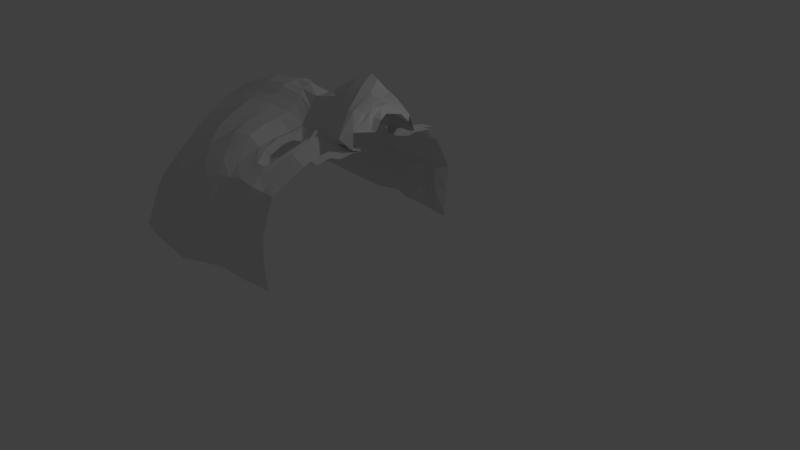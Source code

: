 # Source: PointToPoint.blend  (saved by Blender 2.78.0; exported with 4.5.12 LTS)
import bpy
from mathutils import Matrix  # noqa: F401  (used for matrix-valued properties, if any)

bpy.ops.wm.read_factory_settings(use_empty=True)
scene = bpy.context.scene
scene.name = 'Scene'

# ---- collections
col_collection_1 = bpy.data.collections.new('Collection 1'); scene.collection.children.link(col_collection_1)

# ---- world
world_world = bpy.data.worlds.new('World'); scene.world = world_world
world_world.color = (0.05088, 0.05088, 0.05088)
world_world.use_sun_shadow = False
world_world.sun_shadow_jitter_overblur = 0.0
world_world.cycles.sampling_method = 'MANUAL'

# ---- cameras
cam_camera = bpy.data.cameras.new('Camera')
cam_camera.clip_end = 100.0
cam_camera.lens = 35.0
cam_camera.sensor_width = 32.0
cam_camera.sensor_height = 18.0
cam_camera.ortho_scale = 7.314
cam_camera.dof.focus_distance = 0.0
cam_camera.dof.aperture_fstop = 128.0

# ---- lights
light_lamp = bpy.data.lights.new('Lamp', 'POINT')
light_lamp.transmission_factor = 0.0
light_lamp.cutoff_distance = 30.0
light_lamp.energy = 100.0
light_lamp.shadow_buffer_clip_start = 1.001
light_lamp.shadow_soft_size = 0.1
light_lamp.shadow_maximum_resolution = 0.006
light_lamp.use_absolute_resolution = True

# ---- meshes
me_plane = bpy.data.meshes.new('Plane')
me_plane.from_pydata([(-0.5854, 0.5496, -0.3374), (-0.7575, 0.5429, -0.3508), (-3.449, 0.008206, -3.059), (-0.6071, 0.3843, -0.2754), (-0.5187, 0.4788, -0.2598), (-0.4794, 0.5946, -0.2768), (-0.5181, 0.902, -0.3956), (-0.6147, 1.092, -0.5082), (-0.7949, 0.3805, -0.2737), (-0.7639, 1.083, -0.5082), (-0.8643, 0.4815, -0.2969), (-0.8961, 0.6734, -0.326), (-0.8522, 0.8902, -0.3998), (-0.6353, 0.4929, -0.3636), (-0.7173, 0.4923, -0.3659), (-0.5717, 0.6037, -0.3636), (-0.5944, 0.8753, -0.451), (-0.6388, 0.9455, -0.548), (-0.7021, 0.9583, -0.548), (-0.7496, 0.8873, -0.451), (-0.7811, 0.6739, -0.3773), (-0.9694, 0.4401, -0.3222), (-0.862, 0.2771, -0.236), (-0.8665, 1.16, -0.5747), (-0.9726, 0.9077, -0.3998), (-1.007, 0.6698, -0.3707), (-0.4518, 0.4295, -0.1679), (-0.5602, 0.3366, -0.2064), (-0.4275, 0.5869, -0.2824), (-0.4491, 0.8825, -0.3974), (-0.5519, 1.199, -0.5792), (-0.5341, 0.5997, -0.3309), (-0.6234, 1.012, -0.5293), (-0.7265, 0.4233, -0.3345), (-0.7972, 0.8877, -0.4306), (-0.8375, 0.6738, -0.3568), (-0.802, 0.512, -0.3302), (-0.7283, 1.008, -0.5293), (-0.5594, 0.9047, -0.4305), (-0.5382, 0.5173, -0.3019), (-0.6275, 0.4229, -0.3263), (-1.149, 0.4701, -0.1857), (-1.114, 0.3359, -0.1182), (-1.068, 1.158, -0.5702), (-1.173, 0.9002, -0.3096), (-1.202, 0.663, -0.237), (-0.8665, 1.16, -0.5747), (-0.5519, 1.199, -0.5792), (-1.068, 1.158, -0.5702), (-0.8394, 1.303, -0.662), (-0.5283, 1.346, -0.662), (-1.036, 1.323, -0.7064), (-1.419, 0.5189, -0.1494), (-1.433, 0.3871, -0.07251), (-1.295, 1.227, -0.5623), (-1.413, 0.949, -0.3135), (-1.447, 0.7214, -0.2397), (-1.292, 1.359, -0.7299), (-0.345, 0.4125, -0.1963), (-0.3289, 0.3593, -0.171), (-0.357, 0.5923, -0.2207), (-0.3666, 0.8561, -0.3292), (-0.3506, 1.18, -0.5792), (-0.07832, 0.4074, -0.241), (-0.1189, 0.4158, -0.1628), (-0.05963, 0.6164, -0.3181), (-0.07199, 0.9079, -0.3986), (-0.1224, 1.212, -0.5902), (-0.3392, 1.322, -0.6767), (-0.133, 1.341, -0.6599), (-0.3817, 0.1532, 0.2121), (-0.1555, 0.1519, 0.3372), (-0.4095, 0.0, 0.3201), (-0.1596, 0.0, 0.4641), (-0.8216, 0.1063, 0.1014), (-0.6236, 0.1219, 0.1493), (-1.089, 0.1106, 0.1327), (-1.352, 0.1446, 0.1546), (-0.8198, 0.0, 0.1022), (-0.6216, 0.0, 0.1865), (-1.089, 0.0, 0.1931), (-1.339, 0.0, 0.1816), (-0.3563, 0.3128, -0.07373), (-0.0886, 0.3903, -0.08597), (-1.41, 0.2822, 0.03547), (-1.089, 0.2469, -0.02913), (-0.8373, 0.22, -0.158), (-0.6133, 0.2538, -0.1424), (-0.3658, 0.2549, 0.04971), (-1.374, 0.2105, 0.1271), (-0.171, 0.2722, 0.1501), (-1.061, 0.1684, 0.07465), (-0.8096, 0.1801, -0.08082), (-0.6327, 0.1933, -0.0451), (-0.8182, 1.477, -1.074), (-0.5258, 1.514, -1.074), (-1.015, 1.475, -1.069), (-1.246, 1.514, -1.078), (-0.3215, 1.486, -1.075), (-0.08799, 1.531, -1.086), (-0.8226, 1.488, -1.449), (-0.5097, 1.533, -1.449), (-0.9991, 1.503, -1.449), (-1.27, 1.555, -1.466), (-0.3233, 1.503, -1.449), (-0.1195, 1.528, -1.451), (-0.8108, 1.561, -1.837), (-0.4979, 1.547, -1.837), (-0.9864, 1.564, -1.837), (-1.218, 1.651, -1.837), (-0.3115, 1.512, -1.837), (-0.1071, 1.501, -1.839), (-1.821, 0.6869, -0.216), (-1.775, 0.4731, -0.09087), (-1.591, 1.32, -0.6802), (-1.744, 1.124, -0.5215), (-1.834, 0.9149, -0.3601), (-1.431, 1.407, -0.8024), (-1.795, 0.1499, 0.08225), (-1.776, 0.0, 0.1513), (-1.783, 0.3249, -0.03639), (-1.772, 0.2445, 0.01625), (-2.476, 0.8476, -0.5455), (-2.491, 0.6421, -0.4167), (-2.049, 1.449, -0.978), (-2.295, 1.287, -0.8644), (-2.437, 1.079, -0.708), (-1.715, 1.535, -1.067), (-2.572, 0.1851, -0.2328), (-2.571, 0.0, -0.1692), (-2.561, 0.5049, -0.3561), (-2.567, 0.3639, -0.2952), (-2.88, 1.07, -1.157), (-2.983, 0.8651, -1.067), (-2.265, 1.59, -1.429), (-2.591, 1.495, -1.307), (-2.774, 1.283, -1.199), (-1.754, 1.645, -1.541), (-3.176, 0.2776, -0.9385), (-3.292, 0.0, -0.8233), (-3.068, 0.6765, -1.016), (-3.14, 0.5083, -0.9767), (-3.175, 1.199, -1.782), (-3.3, 1.002, -1.757), (-2.734, 1.627, -1.85), (-3.037, 1.361, -1.76), (-3.575, 0.3563, -1.754), (-3.593, 0.0, -1.787), (-3.368, 0.8729, -1.76), (-3.478, 0.6442, -1.747), (-2.448, 1.662, -1.897), (-1.723, 1.703, -1.945), (0.07512, 0.1354, 0.4373), (0.09338, 0.0, 0.5668), (0.08135, 0.3561, 0.1876), (0.2117, 0.1188, 0.3879), (0.2007, 0.0, 0.5222), (0.1608, 0.3357, 0.2119), (0.2536, 0.1307, 0.358), (0.2401, 0.0, 0.4375), (0.2302, 0.2659, 0.1941), (0.1335, 0.4356, -0.2002), (0.2439, 0.4829, -0.2068), (0.3137, 0.4865, -0.2007), (0.2748, 0.4478, -0.002532), (0.1603, 0.57, -0.07897), (0.07524, 0.4891, -0.08575), (0.07386, 0.2842, -0.2479), (0.2154, 0.3084, -0.2495), (0.333, 0.3741, -0.2315), (0.03241, 0.7494, -0.2653), (0.2068, 0.7446, -0.2504), (0.358, 0.7094, -0.2286), (0.3228, 0.4983, -0.2189), (0.1588, 0.4831, -0.2473), (0.01388, 0.4822, -0.2478), (0.05705, 0.9, -0.2882), (0.1991, 0.9232, -0.2895), (0.2507, 0.1115, 0.2958), (0.2616, 0.0, 0.2955), (0.2425, 0.2351, 0.1345), (0.2951, 0.2265, 0.1468), (0.4523, 0.2576, 0.00733), (0.3613, 0.2563, 0.003611), (0.4263, 0.1594, 0.1167), (0.2869, 0.1459, 0.1312), (0.2577, 0.1299, 0.2236), (0.2673, 0.0, 0.2592), (0.2582, 0.0, 0.2059), (0.3461, 0.0, 0.1404)], [], [(10, 11, 25, 21), (9, 23, 24, 12), (10, 21, 22, 8), (12, 24, 25, 11), (6, 29, 30, 7), (4, 26, 28, 5), (5, 28, 29, 6), (3, 27, 26, 4), (40, 3, 4, 39), (7, 30, 23, 9), (33, 8, 3, 40), (32, 7, 9, 37), (8, 22, 27, 3), (31, 5, 6, 38), (39, 4, 5, 31), (38, 6, 7, 32), (34, 12, 11, 35), (36, 10, 8, 33), (37, 9, 12, 34), (36, 35, 11, 10), (1, 20, 35, 36), (18, 37, 34, 19), (1, 36, 33, 14), (19, 34, 35, 20), (16, 38, 32, 17), (0, 39, 31, 15), (15, 31, 38, 16), (17, 32, 37, 18), (14, 33, 40, 13), (13, 40, 39, 0), (25, 24, 44, 45), (22, 21, 41, 42), (21, 25, 45, 41), (24, 23, 43, 44), (43, 23, 46, 48), (23, 30, 47, 46), (30, 50, 49, 23), (49, 51, 43, 23), (44, 43, 54, 55), (51, 57, 54, 43), (45, 44, 55, 56), (42, 41, 52, 53), (41, 45, 56, 52), (29, 28, 60, 61), (28, 26, 58, 60), (30, 29, 61, 62), (26, 27, 59, 58), (61, 60, 65, 66), (60, 58, 63, 65), (62, 61, 66, 67), (58, 59, 64, 63), (68, 50, 30, 62), (69, 68, 62, 67), (90, 88, 70, 71), (71, 70, 72, 73), (91, 89, 77, 76), (92, 91, 76, 74), (93, 92, 74, 75), (76, 77, 81, 80), (74, 76, 80, 78), (75, 74, 78, 79), (93, 75, 70, 88), (70, 75, 79, 72), (27, 87, 82, 59), (27, 22, 86, 87), (22, 42, 85, 86), (42, 53, 84, 85), (64, 59, 82, 83), (87, 93, 88, 82), (87, 86, 92, 93), (86, 85, 91, 92), (85, 84, 89, 91), (83, 82, 88, 90), (57, 51, 96, 97), (68, 69, 99, 98), (51, 49, 94, 96), (50, 68, 98, 95), (49, 50, 95, 94), (98, 99, 105, 104), (97, 96, 102, 103), (94, 95, 101, 100), (95, 98, 104, 101), (96, 94, 100, 102), (104, 105, 111, 110), (103, 102, 108, 109), (100, 101, 107, 106), (101, 104, 110, 107), (102, 100, 106, 108), (55, 54, 114, 115), (77, 89, 121, 118), (81, 77, 118, 119), (56, 55, 115, 116), (89, 84, 120, 121), (84, 53, 113, 120), (52, 56, 116, 112), (53, 52, 112, 113), (54, 57, 117, 114), (112, 116, 126, 122), (113, 112, 122, 123), (120, 113, 123, 130), (114, 117, 127, 124), (115, 114, 124, 125), (121, 120, 130, 131), (118, 121, 131, 128), (116, 115, 125, 126), (119, 118, 128, 129), (125, 124, 134, 135), (131, 130, 140, 141), (128, 131, 141, 138), (126, 125, 135, 136), (129, 128, 138, 139), (122, 126, 136, 132), (123, 122, 132, 133), (130, 123, 133, 140), (124, 127, 137, 134), (141, 140, 148, 149), (139, 138, 146, 147), (136, 135, 144, 145), (133, 132, 142, 143), (140, 133, 143, 148), (138, 141, 149, 146), (132, 136, 145, 142), (97, 127, 117, 57), (103, 137, 127, 97), (134, 137, 151, 150), (134, 150, 144, 135), (109, 151, 137, 103), (90, 71, 152, 154), (71, 73, 153, 152), (154, 152, 155, 157), (152, 153, 156, 155), (157, 155, 158, 160), (155, 156, 159, 158), (165, 164, 163, 162), (166, 165, 162, 161), (154, 157, 165, 166), (157, 160, 164, 165), (162, 163, 169, 168), (161, 162, 168, 167), (174, 173, 172, 171), (175, 174, 171, 170), (90, 154, 166, 83), (83, 166, 161, 64), (167, 168, 174, 175), (168, 169, 173, 174), (64, 161, 167, 63), (63, 167, 175, 65), (170, 171, 177, 176), (65, 175, 170, 66), (66, 170, 176, 67), (164, 160, 180, 181), (160, 158, 178, 180), (158, 159, 179, 178), (164, 181, 183, 182), (182, 183, 185, 184), (186, 181, 180, 178), (181, 186, 185, 183), (187, 186, 178, 179), (188, 185, 186, 187), (184, 185, 188, 189)])
me_plane.use_remesh_preserve_volume = False
me_plane.use_remesh_preserve_attributes = False
me_plane.use_mirror_vertex_groups = False
me_plane.update()

# ---- objects
ob_plane = bpy.data.objects.new('Plane', me_plane)
ob_empty_001 = bpy.data.objects.new('Empty.001', None)
ob_empty = bpy.data.objects.new('Empty', None)
ob_lamp = bpy.data.objects.new('Lamp', light_lamp)
ob_camera = bpy.data.objects.new('Camera', cam_camera)

# ---- transforms, parenting, visibility, modifiers, constraints
ob_plane.location = (0.0, 0.0, 1.841)
ob_plane.lineart.crease_threshold = 0.0
_m = ob_plane.modifiers.new('Mirror', 'MIRROR')
_m.use_axis = (False, True, False)
_m.use_clip = True
ob_empty_001.location = (3.244, -0.005063, 2.413)
ob_empty_001.rotation_euler = (0.0, 1.571, 1.571)
ob_empty_001.scale = (7.0, 7.0, 1.0)
ob_empty_001.empty_display_type = 'IMAGE'
ob_empty_001.empty_image_offset = (0.0, 0.0)
ob_empty_001.lineart.crease_threshold = 0.0
ob_empty.location = (3.3, -2.639, 0.0)
ob_empty.rotation_euler = (0.0, 0.0, 1.571)
ob_empty.scale = (7.0, 7.0, 1.0)
ob_empty.empty_display_type = 'IMAGE'
ob_empty.empty_image_offset = (0.0, 0.0)
ob_empty.lineart.crease_threshold = 0.0
ob_lamp.location = (4.076, 1.005, 5.904)
ob_lamp.rotation_euler = (0.6503, 0.05522, 1.866)
ob_lamp.lock_rotations_4d = False
ob_lamp.empty_display_type = 'ARROWS'
ob_lamp.color = (0.0, 0.0, 0.0, 0.0)
ob_lamp.lineart.crease_threshold = 0.0
ob_camera.location = (7.481, -6.508, 5.344)
ob_camera.rotation_euler = (1.109, 0.0, 0.8149)
ob_camera.lock_rotations_4d = False
ob_camera.empty_display_type = 'ARROWS'
ob_camera.color = (0.0, 0.0, 0.0, 0.0)
ob_camera.display_type = 'WIRE'
ob_camera.lineart.crease_threshold = 0.0

# ---- collection membership
col_collection_1.objects.link(ob_plane)
col_collection_1.objects.link(ob_empty_001)
col_collection_1.objects.link(ob_empty)
col_collection_1.objects.link(ob_lamp)
col_collection_1.objects.link(ob_camera)

# ---- scene / render settings (as saved in the file)
scene.camera = ob_camera
scene.frame_start = 1; scene.frame_end = 250; scene.frame_set(1)
scene.render.engine = 'BLENDER_EEVEE_NEXT'
scene.render.resolution_percentage = 50
scene.render.dither_intensity = 0.0
scene.cycles.use_denoising = False
scene.cycles.samples = 128
scene.cycles.sampling_pattern = 'TABULATED_SOBOL'
scene.cycles.light_sampling_threshold = 0.0
scene.cycles.use_adaptive_sampling = False
scene.cycles.use_light_tree = False
scene.cycles.blur_glossy = 0.0
scene.cycles.sample_clamp_indirect = 0.0
scene.view_settings.view_transform = 'Standard'
bpy.context.view_layer.update()

